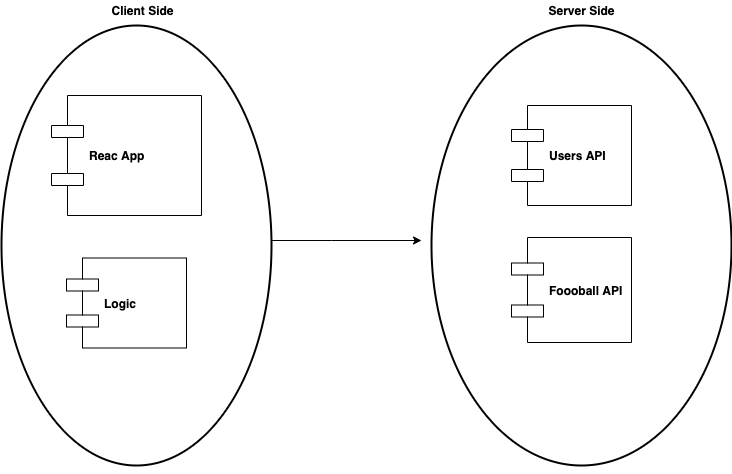

The diagram above was exported from draw.io. Its source (the exported page's mxGraphModel, read from the mxfile embedded in the PNG):
<mxGraphModel dx="1172" dy="550" grid="1" gridSize="10" guides="1" tooltips="1" connect="1" arrows="1" fold="1" page="1" pageScale="1" pageWidth="827" pageHeight="1169" math="0" shadow="0">
  <root>
    <mxCell id="0" />
    <mxCell id="1" parent="0" />
    <mxCell id="H1pm7XjtbU95nWlCVSGu-14" style="edgeStyle=orthogonalEdgeStyle;rounded=0;orthogonalLoop=1;jettySize=auto;html=1;" edge="1" parent="1" source="n5hn9YRSjBix0lisWs3X-1">
      <mxGeometry relative="1" as="geometry">
        <mxPoint x="910" y="535" as="targetPoint" />
        <Array as="points">
          <mxPoint x="820" y="535" />
          <mxPoint x="820" y="535" />
        </Array>
      </mxGeometry>
    </mxCell>
    <mxCell id="n5hn9YRSjBix0lisWs3X-1" value="" style="strokeWidth=2;html=1;shape=mxgraph.flowchart.start_1;whiteSpace=wrap;" parent="1" vertex="1">
      <mxGeometry x="490" y="320" width="270" height="440" as="geometry" />
    </mxCell>
    <mxCell id="H1pm7XjtbU95nWlCVSGu-15" style="edgeStyle=orthogonalEdgeStyle;rounded=0;orthogonalLoop=1;jettySize=auto;html=1;exitX=0.5;exitY=1;exitDx=0;exitDy=0;exitPerimeter=0;" edge="1" parent="1" source="H1pm7XjtbU95nWlCVSGu-5">
      <mxGeometry relative="1" as="geometry">
        <mxPoint x="1070" y="750" as="targetPoint" />
      </mxGeometry>
    </mxCell>
    <mxCell id="H1pm7XjtbU95nWlCVSGu-5" value="" style="strokeWidth=2;html=1;shape=mxgraph.flowchart.start_1;whiteSpace=wrap;" vertex="1" parent="1">
      <mxGeometry x="920" y="320" width="300" height="440" as="geometry" />
    </mxCell>
    <mxCell id="H1pm7XjtbU95nWlCVSGu-7" value="Users API" style="shape=component;align=left;spacingLeft=36;fontStyle=1" vertex="1" parent="1">
      <mxGeometry x="1000" y="400" width="120" height="100" as="geometry" />
    </mxCell>
    <mxCell id="H1pm7XjtbU95nWlCVSGu-8" value="Foooball API" style="shape=component;align=left;spacingLeft=36;fontStyle=1" vertex="1" parent="1">
      <mxGeometry x="1000" y="532" width="120" height="105" as="geometry" />
    </mxCell>
    <mxCell id="H1pm7XjtbU95nWlCVSGu-10" value="Reac App" style="shape=component;align=left;spacingLeft=36;fontStyle=1" vertex="1" parent="1">
      <mxGeometry x="540" y="390" width="150" height="120" as="geometry" />
    </mxCell>
    <mxCell id="H1pm7XjtbU95nWlCVSGu-11" value="Logic" style="shape=component;align=left;spacingLeft=36;fontStyle=1" vertex="1" parent="1">
      <mxGeometry x="555" y="552.5" width="120" height="90" as="geometry" />
    </mxCell>
    <mxCell id="H1pm7XjtbU95nWlCVSGu-16" value="&lt;b&gt;Client Side&lt;/b&gt;" style="text;html=1;align=center;verticalAlign=middle;resizable=0;points=[];autosize=1;" vertex="1" parent="1">
      <mxGeometry x="591" y="295" width="80" height="20" as="geometry" />
    </mxCell>
    <mxCell id="H1pm7XjtbU95nWlCVSGu-18" value="&lt;b&gt;Server Side&lt;/b&gt;" style="text;html=1;align=center;verticalAlign=middle;resizable=0;points=[];autosize=1;" vertex="1" parent="1">
      <mxGeometry x="1030" y="295" width="80" height="20" as="geometry" />
    </mxCell>
  </root>
</mxGraphModel>